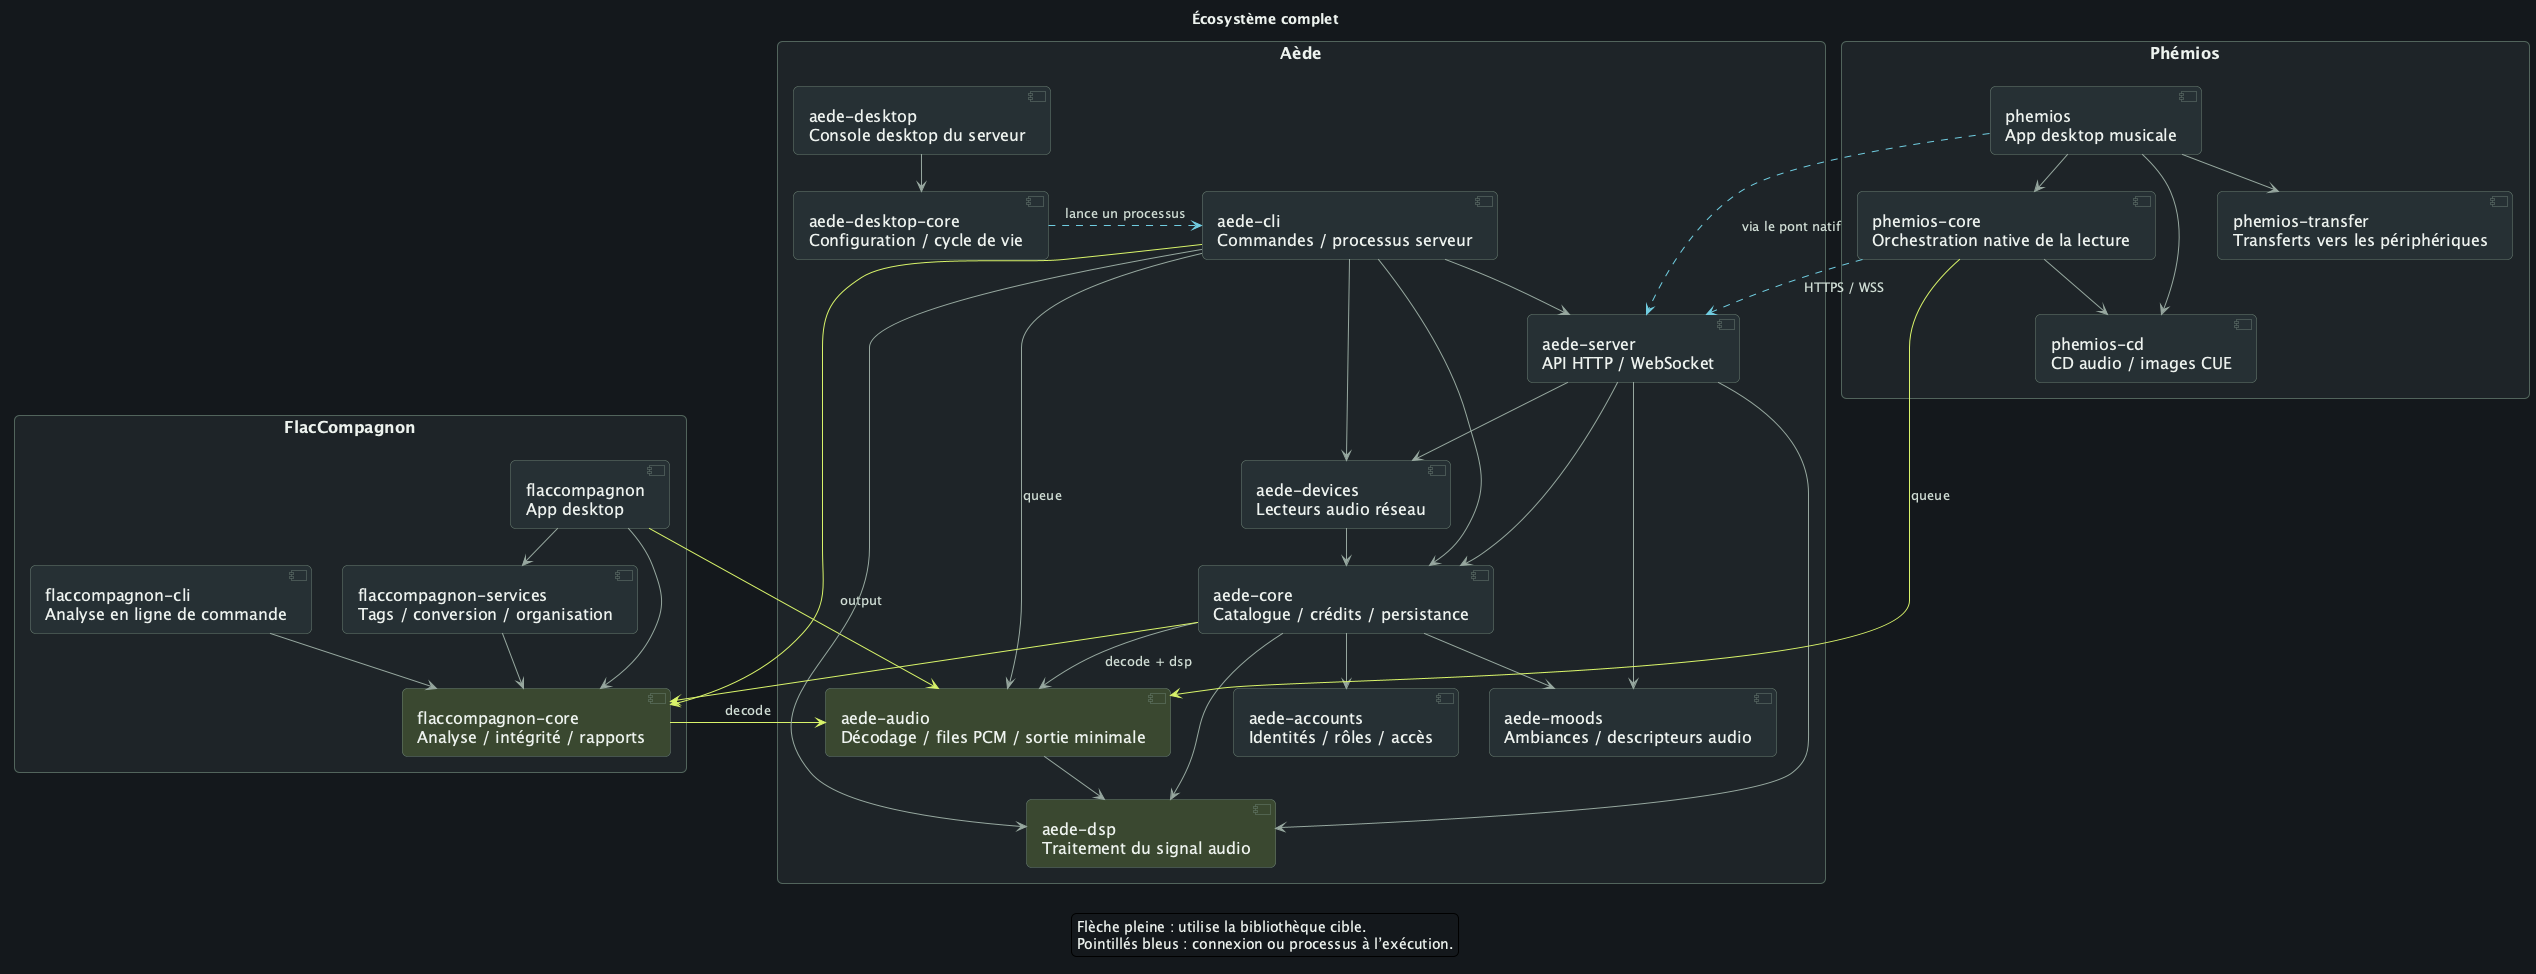

The diagram above was rendered by PlantUML. Its source (embedded in the PNG):
@startuml fr-complete
!pragma layout smetana
skinparam backgroundColor #15191D
skinparam defaultFontName SansSerif
skinparam defaultFontSize 16
skinparam defaultFontColor #EDF2EE
skinparam shadowing false
skinparam roundcorner 10
skinparam componentStyle uml2
skinparam ArrowColor #96A79F
skinparam ArrowFontColor #D0DDD5
skinparam ArrowFontSize 13
skinparam packageStyle rectangle
skinparam packageBackgroundColor #1E2528
skinparam packageBorderColor #52655D
skinparam packageFontColor #F1F5F2
skinparam packageFontSize 19
skinparam componentBackgroundColor #273035
skinparam componentBorderColor #6A7F73
skinparam componentFontColor #EDF2EE
skinparam nodesep 30
skinparam ranksep 35
hide stereotype

title Écosystème complet
package "FlacCompagnon" {
component "flaccompagnon\nApp desktop" as FApp
component "flaccompagnon-cli\nAnalyse en ligne de commande" as FCli
component "flaccompagnon-services\nTags / conversion / organisation" as FServices
component "flaccompagnon-core\nAnalyse / intégrité / rapports" as FCore #3B4930
}
package "Aède" {
component "aede-desktop\nConsole desktop du serveur" as AApp
component "aede-desktop-core\nConfiguration / cycle de vie" as AConsole
component "aede-cli\nCommandes / processus serveur" as ACli
component "aede-server\nAPI HTTP / WebSocket" as AServer
component "aede-devices\nLecteurs audio réseau" as ADevices
component "aede-core\nCatalogue / crédits / persistance" as ACore
component "aede-accounts\nIdentités / rôles / accès" as AAccounts
component "aede-moods\nAmbiances / descripteurs audio" as AMoods
component "aede-audio\nDécodage / files PCM / sortie minimale" as AAudio #3B4930
component "aede-dsp\nTraitement du signal audio" as ADsp #3B4930
}
package "Phémios" {
component "phemios\nApp desktop musicale" as PApp
component "phemios-core\nOrchestration native de la lecture" as PCore
component "phemios-cd\nCD audio / images CUE" as PCd
component "phemios-transfer\nTransferts vers les périphériques" as PTransfer
}
FApp --> FServices
FApp --> FCore
FCli --> FCore
FServices --> FCore
FApp -[#D8F36A]-> AAudio : output
FCore -[#D8F36A]-> AAudio : decode
AApp --> AConsole
ACli --> AServer
ACli --> ACore
ACli --> ADevices
ACli --> ADsp
ACli --> AAudio : queue
ACli -[#D8F36A]-> FCore
AServer --> ACore
AServer --> ADevices
AServer --> AMoods
AServer --> ADsp
ADevices --> ACore
ACore --> AAccounts
ACore --> AMoods
ACore --> ADsp
ACore --> AAudio : decode + dsp
ACore -[#D8F36A]-> FCore
AAudio --> ADsp
PApp --> PCore
PApp --> PCd
PApp --> PTransfer
PCore --> PCd
PCore -[#D8F36A]-> AAudio : queue
AConsole -[#71CDE1,dashed]right-> ACli : lance un processus
PCore -[#71CDE1,dashed]-> AServer : HTTPS / WSS
PApp -[#71CDE1,dashed]-> AServer : via le pont natif
legend bottom
Flèche pleine : utilise la bibliothèque cible.
Pointillés bleus : connexion ou processus à l’exécution.
endlegend
@enduml